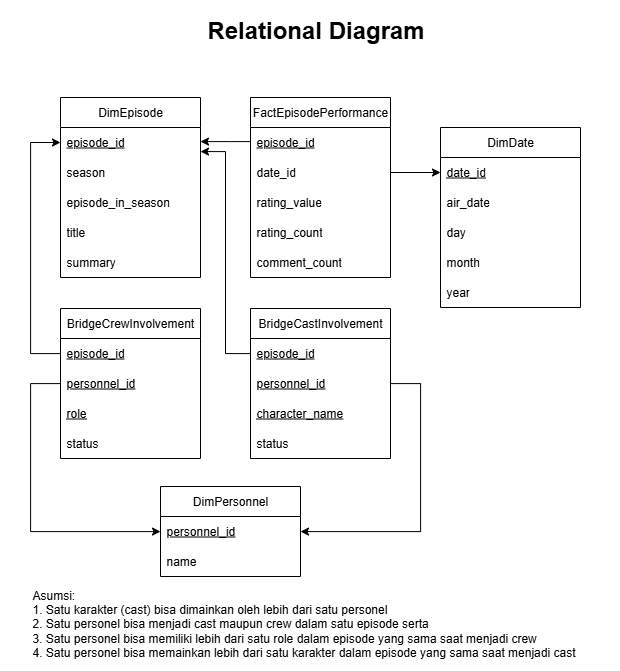

The diagram above was exported from draw.io. Its source (the exported page's mxGraphModel, read from the mxfile embedded in the PNG):
<mxGraphModel dx="3285" dy="1945" grid="1" gridSize="10" guides="1" tooltips="1" connect="1" arrows="1" fold="1" page="1" pageScale="1" pageWidth="850" pageHeight="1100" math="0" shadow="0">
  <root>
    <mxCell id="0" />
    <mxCell id="1" parent="0" />
    <mxCell id="2" value="" style="rounded=0;whiteSpace=wrap;html=1;strokeColor=none;" vertex="1" parent="1">
      <mxGeometry x="-740" y="-391" width="620" height="671" as="geometry" />
    </mxCell>
    <mxCell id="3" value="FactEpisodePerformance" style="swimlane;fontStyle=0;childLayout=stackLayout;horizontal=1;startSize=30;horizontalStack=0;resizeParent=1;resizeParentMax=0;resizeLast=0;collapsible=1;marginBottom=0;whiteSpace=wrap;html=1;" vertex="1" parent="1">
      <mxGeometry x="-490" y="-294" width="140" height="180" as="geometry" />
    </mxCell>
    <mxCell id="4" value="episode_id" style="text;strokeColor=none;fillColor=none;align=left;verticalAlign=middle;spacingLeft=4;spacingRight=4;overflow=hidden;points=[[0,0.5],[1,0.5]];portConstraint=eastwest;rotatable=0;whiteSpace=wrap;html=1;fontStyle=4" vertex="1" parent="3">
      <mxGeometry y="30" width="140" height="30" as="geometry" />
    </mxCell>
    <mxCell id="5" value="&lt;span&gt;date_id&lt;/span&gt;" style="text;strokeColor=none;fillColor=none;align=left;verticalAlign=middle;spacingLeft=4;spacingRight=4;overflow=hidden;points=[[0,0.5],[1,0.5]];portConstraint=eastwest;rotatable=0;whiteSpace=wrap;html=1;fontStyle=0" vertex="1" parent="3">
      <mxGeometry y="60" width="140" height="30" as="geometry" />
    </mxCell>
    <mxCell id="6" value="rating_value" style="text;strokeColor=none;fillColor=none;align=left;verticalAlign=middle;spacingLeft=4;spacingRight=4;overflow=hidden;points=[[0,0.5],[1,0.5]];portConstraint=eastwest;rotatable=0;whiteSpace=wrap;html=1;" vertex="1" parent="3">
      <mxGeometry y="90" width="140" height="30" as="geometry" />
    </mxCell>
    <mxCell id="7" value="rating_count" style="text;strokeColor=none;fillColor=none;align=left;verticalAlign=middle;spacingLeft=4;spacingRight=4;overflow=hidden;points=[[0,0.5],[1,0.5]];portConstraint=eastwest;rotatable=0;whiteSpace=wrap;html=1;" vertex="1" parent="3">
      <mxGeometry y="120" width="140" height="30" as="geometry" />
    </mxCell>
    <mxCell id="8" value="comment_count" style="text;strokeColor=none;fillColor=none;align=left;verticalAlign=middle;spacingLeft=4;spacingRight=4;overflow=hidden;points=[[0,0.5],[1,0.5]];portConstraint=eastwest;rotatable=0;whiteSpace=wrap;html=1;" vertex="1" parent="3">
      <mxGeometry y="150" width="140" height="30" as="geometry" />
    </mxCell>
    <mxCell id="9" value="DimEpisode" style="swimlane;fontStyle=0;childLayout=stackLayout;horizontal=1;startSize=30;horizontalStack=0;resizeParent=1;resizeParentMax=0;resizeLast=0;collapsible=1;marginBottom=0;whiteSpace=wrap;html=1;" vertex="1" parent="1">
      <mxGeometry x="-680" y="-294" width="140" height="180" as="geometry" />
    </mxCell>
    <mxCell id="10" value="episode_id" style="text;strokeColor=none;fillColor=none;align=left;verticalAlign=middle;spacingLeft=4;spacingRight=4;overflow=hidden;points=[[0,0.5],[1,0.5]];portConstraint=eastwest;rotatable=0;whiteSpace=wrap;html=1;fontStyle=4" vertex="1" parent="9">
      <mxGeometry y="30" width="140" height="30" as="geometry" />
    </mxCell>
    <mxCell id="11" value="season" style="text;strokeColor=none;fillColor=none;align=left;verticalAlign=middle;spacingLeft=4;spacingRight=4;overflow=hidden;points=[[0,0.5],[1,0.5]];portConstraint=eastwest;rotatable=0;whiteSpace=wrap;html=1;" vertex="1" parent="9">
      <mxGeometry y="60" width="140" height="30" as="geometry" />
    </mxCell>
    <mxCell id="12" value="episode_in_season" style="text;strokeColor=none;fillColor=none;align=left;verticalAlign=middle;spacingLeft=4;spacingRight=4;overflow=hidden;points=[[0,0.5],[1,0.5]];portConstraint=eastwest;rotatable=0;whiteSpace=wrap;html=1;" vertex="1" parent="9">
      <mxGeometry y="90" width="140" height="30" as="geometry" />
    </mxCell>
    <mxCell id="13" value="title" style="text;strokeColor=none;fillColor=none;align=left;verticalAlign=middle;spacingLeft=4;spacingRight=4;overflow=hidden;points=[[0,0.5],[1,0.5]];portConstraint=eastwest;rotatable=0;whiteSpace=wrap;html=1;" vertex="1" parent="9">
      <mxGeometry y="120" width="140" height="30" as="geometry" />
    </mxCell>
    <mxCell id="14" value="summary" style="text;strokeColor=none;fillColor=none;align=left;verticalAlign=middle;spacingLeft=4;spacingRight=4;overflow=hidden;points=[[0,0.5],[1,0.5]];portConstraint=eastwest;rotatable=0;whiteSpace=wrap;html=1;" vertex="1" parent="9">
      <mxGeometry y="150" width="140" height="30" as="geometry" />
    </mxCell>
    <mxCell id="15" value="DimDate" style="swimlane;fontStyle=0;childLayout=stackLayout;horizontal=1;startSize=30;horizontalStack=0;resizeParent=1;resizeParentMax=0;resizeLast=0;collapsible=1;marginBottom=0;whiteSpace=wrap;html=1;" vertex="1" parent="1">
      <mxGeometry x="-300" y="-264" width="140" height="180" as="geometry" />
    </mxCell>
    <mxCell id="16" value="&lt;u&gt;date_id&lt;/u&gt;" style="text;strokeColor=none;fillColor=none;align=left;verticalAlign=middle;spacingLeft=4;spacingRight=4;overflow=hidden;points=[[0,0.5],[1,0.5]];portConstraint=eastwest;rotatable=0;whiteSpace=wrap;html=1;fontStyle=0" vertex="1" parent="15">
      <mxGeometry y="30" width="140" height="30" as="geometry" />
    </mxCell>
    <mxCell id="17" value="air_date" style="text;strokeColor=none;fillColor=none;align=left;verticalAlign=middle;spacingLeft=4;spacingRight=4;overflow=hidden;points=[[0,0.5],[1,0.5]];portConstraint=eastwest;rotatable=0;whiteSpace=wrap;html=1;fontStyle=0" vertex="1" parent="15">
      <mxGeometry y="60" width="140" height="30" as="geometry" />
    </mxCell>
    <mxCell id="18" value="day" style="text;strokeColor=none;fillColor=none;align=left;verticalAlign=middle;spacingLeft=4;spacingRight=4;overflow=hidden;points=[[0,0.5],[1,0.5]];portConstraint=eastwest;rotatable=0;whiteSpace=wrap;html=1;" vertex="1" parent="15">
      <mxGeometry y="90" width="140" height="30" as="geometry" />
    </mxCell>
    <mxCell id="19" value="month" style="text;strokeColor=none;fillColor=none;align=left;verticalAlign=middle;spacingLeft=4;spacingRight=4;overflow=hidden;points=[[0,0.5],[1,0.5]];portConstraint=eastwest;rotatable=0;whiteSpace=wrap;html=1;" vertex="1" parent="15">
      <mxGeometry y="120" width="140" height="30" as="geometry" />
    </mxCell>
    <mxCell id="20" value="year" style="text;strokeColor=none;fillColor=none;align=left;verticalAlign=middle;spacingLeft=4;spacingRight=4;overflow=hidden;points=[[0,0.5],[1,0.5]];portConstraint=eastwest;rotatable=0;whiteSpace=wrap;html=1;" vertex="1" parent="15">
      <mxGeometry y="150" width="140" height="30" as="geometry" />
    </mxCell>
    <mxCell id="21" value="BridgeCastInvolvement" style="swimlane;fontStyle=0;childLayout=stackLayout;horizontal=1;startSize=30;horizontalStack=0;resizeParent=1;resizeParentMax=0;resizeLast=0;collapsible=1;marginBottom=0;whiteSpace=wrap;html=1;" vertex="1" parent="1">
      <mxGeometry x="-490" y="-83" width="140" height="150" as="geometry" />
    </mxCell>
    <mxCell id="22" value="episode_id" style="text;strokeColor=none;fillColor=none;align=left;verticalAlign=middle;spacingLeft=4;spacingRight=4;overflow=hidden;points=[[0,0.5],[1,0.5]];portConstraint=eastwest;rotatable=0;whiteSpace=wrap;html=1;fontStyle=4" vertex="1" parent="21">
      <mxGeometry y="30" width="140" height="30" as="geometry" />
    </mxCell>
    <mxCell id="23" value="personnel_id" style="text;strokeColor=none;fillColor=none;align=left;verticalAlign=middle;spacingLeft=4;spacingRight=4;overflow=hidden;points=[[0,0.5],[1,0.5]];portConstraint=eastwest;rotatable=0;whiteSpace=wrap;html=1;fontStyle=4" vertex="1" parent="21">
      <mxGeometry y="60" width="140" height="30" as="geometry" />
    </mxCell>
    <mxCell id="24" value="character_name" style="text;strokeColor=none;fillColor=none;align=left;verticalAlign=middle;spacingLeft=4;spacingRight=4;overflow=hidden;points=[[0,0.5],[1,0.5]];portConstraint=eastwest;rotatable=0;whiteSpace=wrap;html=1;fontStyle=4" vertex="1" parent="21">
      <mxGeometry y="90" width="140" height="30" as="geometry" />
    </mxCell>
    <mxCell id="25" value="status" style="text;strokeColor=none;fillColor=none;align=left;verticalAlign=middle;spacingLeft=4;spacingRight=4;overflow=hidden;points=[[0,0.5],[1,0.5]];portConstraint=eastwest;rotatable=0;whiteSpace=wrap;html=1;fontStyle=0" vertex="1" parent="21">
      <mxGeometry y="120" width="140" height="30" as="geometry" />
    </mxCell>
    <mxCell id="26" value="DimPersonnel" style="swimlane;fontStyle=0;childLayout=stackLayout;horizontal=1;startSize=30;horizontalStack=0;resizeParent=1;resizeParentMax=0;resizeLast=0;collapsible=1;marginBottom=0;whiteSpace=wrap;html=1;" vertex="1" parent="1">
      <mxGeometry x="-580" y="95" width="140" height="90" as="geometry" />
    </mxCell>
    <mxCell id="27" value="personnel_id" style="text;strokeColor=none;fillColor=none;align=left;verticalAlign=middle;spacingLeft=4;spacingRight=4;overflow=hidden;points=[[0,0.5],[1,0.5]];portConstraint=eastwest;rotatable=0;whiteSpace=wrap;html=1;fontStyle=4" vertex="1" parent="26">
      <mxGeometry y="30" width="140" height="30" as="geometry" />
    </mxCell>
    <mxCell id="28" value="name" style="text;strokeColor=none;fillColor=none;align=left;verticalAlign=middle;spacingLeft=4;spacingRight=4;overflow=hidden;points=[[0,0.5],[1,0.5]];portConstraint=eastwest;rotatable=0;whiteSpace=wrap;html=1;fontStyle=0" vertex="1" parent="26">
      <mxGeometry y="60" width="140" height="30" as="geometry" />
    </mxCell>
    <mxCell id="29" style="edgeStyle=orthogonalEdgeStyle;rounded=0;orthogonalLoop=1;jettySize=auto;html=1;" edge="1" source="4" target="10" parent="1">
      <mxGeometry relative="1" as="geometry">
        <Array as="points">
          <mxPoint x="-510" y="-250" />
          <mxPoint x="-510" y="-250" />
        </Array>
      </mxGeometry>
    </mxCell>
    <mxCell id="30" style="edgeStyle=orthogonalEdgeStyle;rounded=0;orthogonalLoop=1;jettySize=auto;html=1;" edge="1" source="5" target="16" parent="1">
      <mxGeometry relative="1" as="geometry" />
    </mxCell>
    <mxCell id="31" value="&lt;h1 style=&quot;margin-top: 0px;&quot;&gt;Relational Diagram&lt;/h1&gt;" style="text;html=1;whiteSpace=wrap;overflow=hidden;rounded=0;align=center;" vertex="1" parent="1">
      <mxGeometry x="-570" y="-382" width="291" height="70" as="geometry" />
    </mxCell>
    <mxCell id="32" value="&lt;div style=&quot;text-align: justify;&quot;&gt;&lt;div&gt;&lt;span style=&quot;background-color: transparent; color: light-dark(rgb(0, 0, 0), rgb(255, 255, 255));&quot;&gt;Asumsi:&amp;nbsp;&lt;/span&gt;&lt;/div&gt;&lt;div&gt;1. Satu karakter (cast) bisa dimainkan oleh lebih dari satu personel&lt;/div&gt;&lt;div&gt;&lt;span style=&quot;background-color: transparent; color: light-dark(rgb(0, 0, 0), rgb(255, 255, 255));&quot;&gt;2. Satu personel bisa menjadi cast maupun crew dalam satu episode serta&lt;/span&gt;&lt;/div&gt;&lt;div&gt;&lt;span style=&quot;background-color: transparent; color: light-dark(rgb(0, 0, 0), rgb(255, 255, 255));&quot;&gt;3. Satu personel bisa memiliki lebih dari satu role dalam episode yang sama saat menjadi crew&lt;/span&gt;&lt;/div&gt;&lt;div&gt;&lt;span style=&quot;background-color: transparent; color: light-dark(rgb(0, 0, 0), rgb(255, 255, 255));&quot;&gt;4. Satu personel bisa memainkan lebih dari satu karakter dalam episode yang sama saat menjadi cast&lt;/span&gt;&lt;/div&gt;&lt;/div&gt;" style="text;html=1;align=left;verticalAlign=middle;whiteSpace=wrap;rounded=0;" vertex="1" parent="1">
      <mxGeometry x="-710" y="200" width="560" height="64" as="geometry" />
    </mxCell>
    <mxCell id="33" value="BridgeCrewInvolvement" style="swimlane;fontStyle=0;childLayout=stackLayout;horizontal=1;startSize=30;horizontalStack=0;resizeParent=1;resizeParentMax=0;resizeLast=0;collapsible=1;marginBottom=0;whiteSpace=wrap;html=1;" vertex="1" parent="1">
      <mxGeometry x="-680" y="-83" width="140" height="150" as="geometry" />
    </mxCell>
    <mxCell id="34" value="episode_id" style="text;strokeColor=none;fillColor=none;align=left;verticalAlign=middle;spacingLeft=4;spacingRight=4;overflow=hidden;points=[[0,0.5],[1,0.5]];portConstraint=eastwest;rotatable=0;whiteSpace=wrap;html=1;fontStyle=4" vertex="1" parent="33">
      <mxGeometry y="30" width="140" height="30" as="geometry" />
    </mxCell>
    <mxCell id="35" value="personnel_id" style="text;strokeColor=none;fillColor=none;align=left;verticalAlign=middle;spacingLeft=4;spacingRight=4;overflow=hidden;points=[[0,0.5],[1,0.5]];portConstraint=eastwest;rotatable=0;whiteSpace=wrap;html=1;fontStyle=4" vertex="1" parent="33">
      <mxGeometry y="60" width="140" height="30" as="geometry" />
    </mxCell>
    <mxCell id="36" value="role" style="text;strokeColor=none;fillColor=none;align=left;verticalAlign=middle;spacingLeft=4;spacingRight=4;overflow=hidden;points=[[0,0.5],[1,0.5]];portConstraint=eastwest;rotatable=0;whiteSpace=wrap;html=1;fontStyle=4" vertex="1" parent="33">
      <mxGeometry y="90" width="140" height="30" as="geometry" />
    </mxCell>
    <mxCell id="37" value="status" style="text;strokeColor=none;fillColor=none;align=left;verticalAlign=middle;spacingLeft=4;spacingRight=4;overflow=hidden;points=[[0,0.5],[1,0.5]];portConstraint=eastwest;rotatable=0;whiteSpace=wrap;html=1;fontStyle=0" vertex="1" parent="33">
      <mxGeometry y="120" width="140" height="30" as="geometry" />
    </mxCell>
    <mxCell id="38" style="edgeStyle=orthogonalEdgeStyle;rounded=0;orthogonalLoop=1;jettySize=auto;html=1;" edge="1" source="34" target="10" parent="1">
      <mxGeometry relative="1" as="geometry">
        <Array as="points">
          <mxPoint x="-710" y="-38" />
          <mxPoint x="-710" y="-249" />
        </Array>
      </mxGeometry>
    </mxCell>
    <mxCell id="39" style="edgeStyle=orthogonalEdgeStyle;rounded=0;orthogonalLoop=1;jettySize=auto;html=1;" edge="1" source="22" target="10" parent="1">
      <mxGeometry relative="1" as="geometry">
        <Array as="points">
          <mxPoint x="-515" y="-38" />
          <mxPoint x="-515" y="-240" />
        </Array>
      </mxGeometry>
    </mxCell>
    <mxCell id="40" style="edgeStyle=orthogonalEdgeStyle;rounded=0;orthogonalLoop=1;jettySize=auto;html=1;" edge="1" source="35" target="27" parent="1">
      <mxGeometry relative="1" as="geometry">
        <Array as="points">
          <mxPoint x="-710" y="-8" />
          <mxPoint x="-710" y="140" />
        </Array>
      </mxGeometry>
    </mxCell>
    <mxCell id="41" style="edgeStyle=orthogonalEdgeStyle;rounded=0;orthogonalLoop=1;jettySize=auto;html=1;" edge="1" source="23" target="27" parent="1">
      <mxGeometry relative="1" as="geometry">
        <Array as="points">
          <mxPoint x="-320" y="-8" />
          <mxPoint x="-320" y="140" />
        </Array>
      </mxGeometry>
    </mxCell>
  </root>
</mxGraphModel>